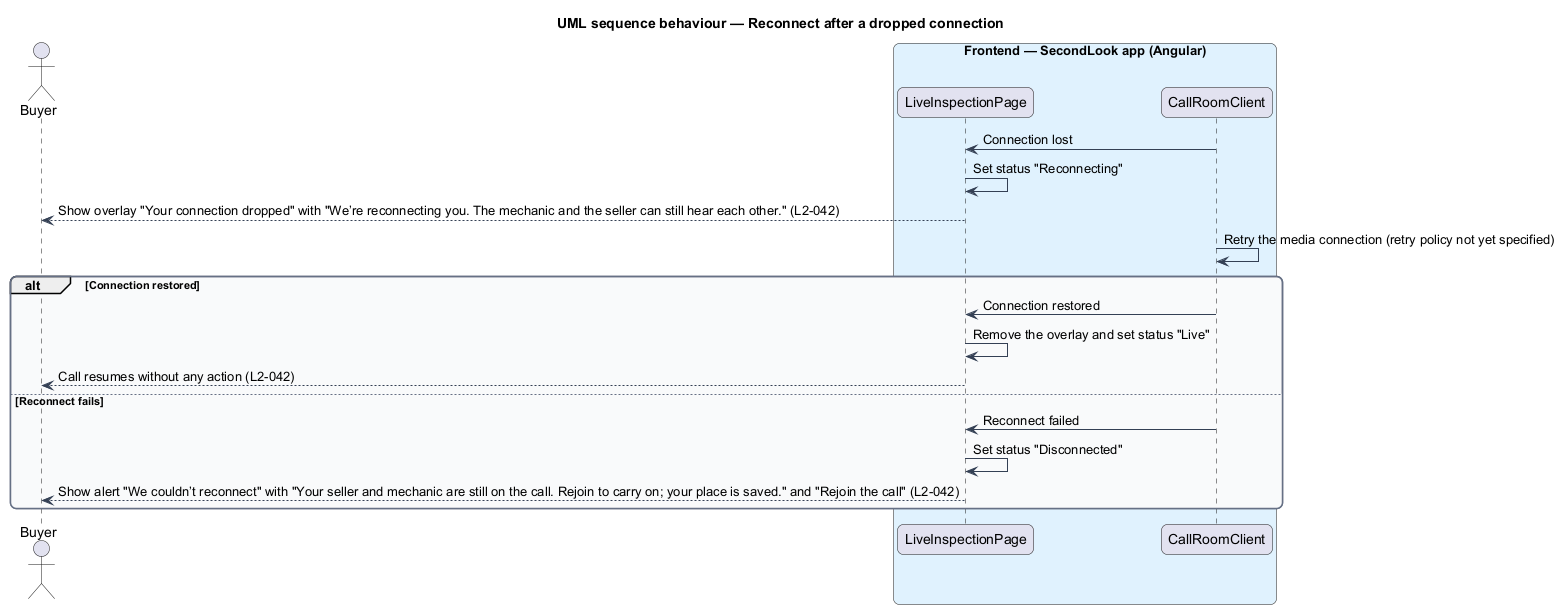

The diagram above was rendered by PlantUML. Its source (embedded in the PNG):
@startuml
title UML sequence behaviour — Reconnect after a dropped connection
skinparam backgroundColor #FFFFFF
skinparam shadowing false
skinparam roundcorner 12
skinparam defaultFontName Arial
skinparam ArrowColor #344054
skinparam rectangle {
  BorderColor #344054
  FontColor #101828
}
skinparam package {
  BorderColor #667085
  FontColor #101828
  BackgroundColor #F9FAFB
}
actor "Buyer" as actor
box "Frontend — SecondLook app (Angular)" #E0F2FE
  participant "LiveInspectionPage" as page
  participant "CallRoomClient" as room
end box
room -> page : Connection lost
page -> page : Set status "Reconnecting"
page --> actor : Show overlay "Your connection dropped" with "We’re reconnecting you. The mechanic and the seller can still hear each other." (L2-042)
room -> room : Retry the media connection (retry policy not yet specified)
alt Connection restored
  room -> page : Connection restored
  page -> page : Remove the overlay and set status "Live"
  page --> actor : Call resumes without any action (L2-042)
else Reconnect fails
  room -> page : Reconnect failed
  page -> page : Set status "Disconnected"
  page --> actor : Show alert "We couldn’t reconnect" with "Your seller and mechanic are still on the call. Rejoin to carry on; your place is saved." and "Rejoin the call" (L2-042)
end
@enduml